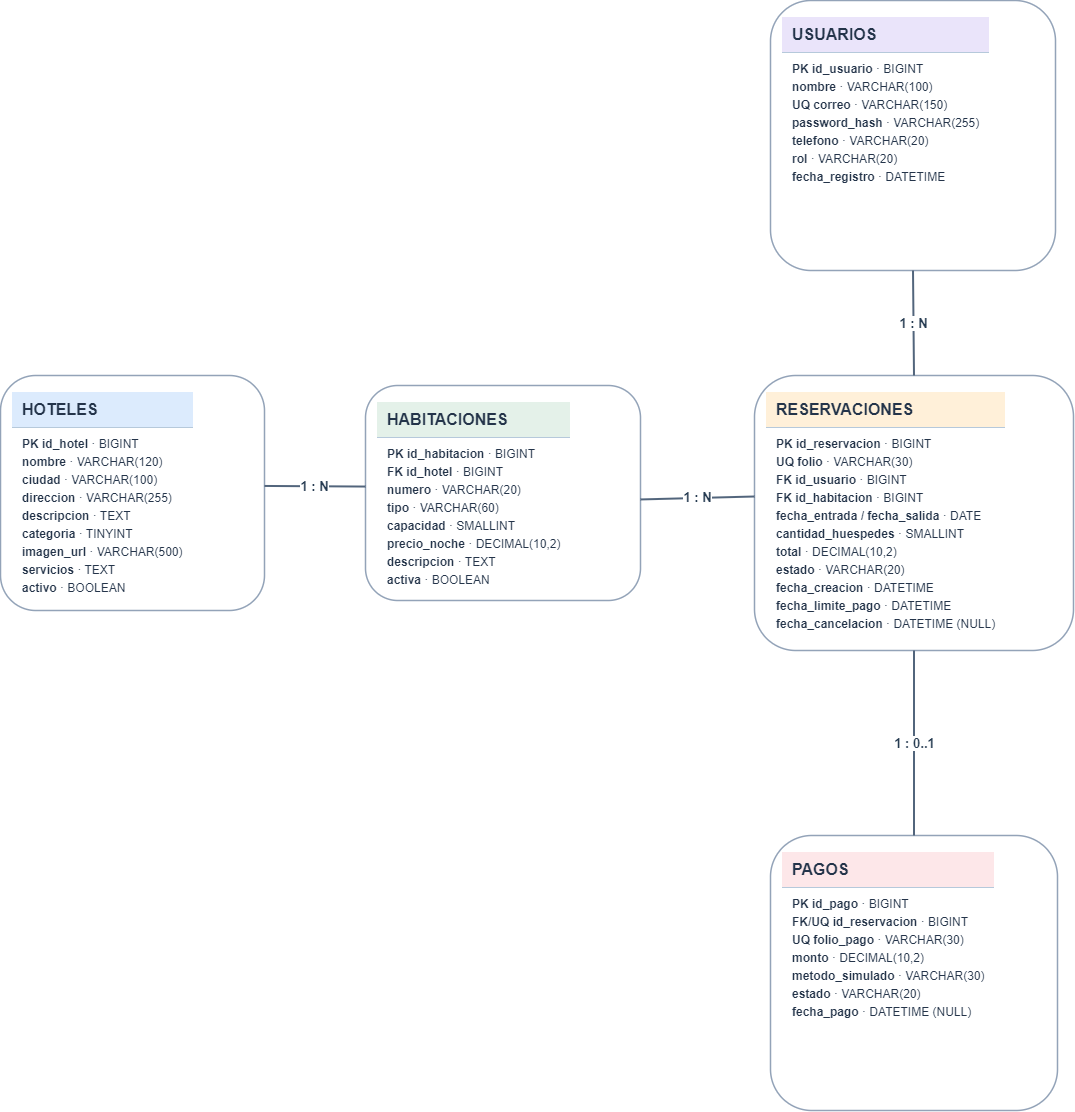

The diagram above was exported from draw.io. Its source (the exported page's mxGraphModel, read from the mxfile embedded in the PNG):
<mxGraphModel dx="2035" dy="1195" grid="1" gridSize="10" guides="1" tooltips="1" connect="1" arrows="1" fold="1" page="1" pageScale="1" pageWidth="1480" pageHeight="1150" math="0" shadow="0">
  <root>
    <mxCell id="0" />
    <mxCell id="1" parent="0" />
    <mxCell id="hotel" value="&lt;div style=&quot;background-color:#DCEBFD;padding:8px 10px;border-bottom:1px solid #B6C9DB;font-size:16px;font-weight:700;&quot;&gt;HOTELES&lt;/div&gt;&lt;div style=&quot;padding:7px 10px;font-size:12px&quot;&gt;&lt;div style=&quot;line-height:1.5&quot;&gt;&lt;b&gt;PK id_hotel&lt;/b&gt;  ·  BIGINT&lt;/div&gt;&lt;div style=&quot;line-height:1.5&quot;&gt;&lt;b&gt;nombre&lt;/b&gt;  ·  VARCHAR(120)&lt;/div&gt;&lt;div style=&quot;line-height:1.5&quot;&gt;&lt;b&gt;ciudad&lt;/b&gt;  ·  VARCHAR(100)&lt;/div&gt;&lt;div style=&quot;line-height:1.5&quot;&gt;&lt;b&gt;direccion&lt;/b&gt;  ·  VARCHAR(255)&lt;/div&gt;&lt;div style=&quot;line-height:1.5&quot;&gt;&lt;b&gt;descripcion&lt;/b&gt;  ·  TEXT&lt;/div&gt;&lt;div style=&quot;line-height:1.5&quot;&gt;&lt;b&gt;categoria&lt;/b&gt;  ·  TINYINT&lt;/div&gt;&lt;div style=&quot;line-height:1.5&quot;&gt;&lt;b&gt;imagen_url&lt;/b&gt;  ·  VARCHAR(500)&lt;/div&gt;&lt;div style=&quot;line-height:1.5&quot;&gt;&lt;b&gt;servicios&lt;/b&gt;  ·  TEXT&lt;/div&gt;&lt;div style=&quot;line-height:1.5&quot;&gt;&lt;b&gt;activo&lt;/b&gt;  ·  BOOLEAN&lt;/div&gt;&lt;/div&gt;" style="rounded=1;whiteSpace=wrap;html=1;align=left;verticalAlign=top;spacing=12;strokeWidth=1.5;strokeColor=#93A3B8;fillColor=#FFFFFF;fontColor=#24344A;fontSize=13;shadow=0;" parent="1" vertex="1">
      <mxGeometry x="60" y="395" width="264" height="235" as="geometry" />
    </mxCell>
    <mxCell id="habitacion" value="&lt;div style=&quot;background-color:#E4F1E9;padding:8px 10px;border-bottom:1px solid #B6C9DB;font-size:16px;font-weight:700;&quot;&gt;HABITACIONES&lt;/div&gt;&lt;div style=&quot;padding:7px 10px;font-size:12px&quot;&gt;&lt;div style=&quot;line-height:1.5&quot;&gt;&lt;b&gt;PK id_habitacion&lt;/b&gt;  ·  BIGINT&lt;/div&gt;&lt;div style=&quot;line-height:1.5&quot;&gt;&lt;b&gt;FK id_hotel&lt;/b&gt;  ·  BIGINT&lt;/div&gt;&lt;div style=&quot;line-height:1.5&quot;&gt;&lt;b&gt;numero&lt;/b&gt;  ·  VARCHAR(20)&lt;/div&gt;&lt;div style=&quot;line-height:1.5&quot;&gt;&lt;b&gt;tipo&lt;/b&gt;  ·  VARCHAR(60)&lt;/div&gt;&lt;div style=&quot;line-height:1.5&quot;&gt;&lt;b&gt;capacidad&lt;/b&gt;  ·  SMALLINT&lt;/div&gt;&lt;div style=&quot;line-height:1.5&quot;&gt;&lt;b&gt;precio_noche&lt;/b&gt;  ·  DECIMAL(10,2)&lt;/div&gt;&lt;div style=&quot;line-height:1.5&quot;&gt;&lt;b&gt;descripcion&lt;/b&gt;  ·  TEXT&lt;/div&gt;&lt;div style=&quot;line-height:1.5&quot;&gt;&lt;b&gt;activa&lt;/b&gt;  ·  BOOLEAN&lt;/div&gt;&lt;/div&gt;" style="rounded=1;whiteSpace=wrap;html=1;align=left;verticalAlign=top;spacing=12;strokeWidth=1.5;strokeColor=#93A3B8;fillColor=#FFFFFF;fontColor=#24344A;fontSize=13;shadow=0;" parent="1" vertex="1">
      <mxGeometry x="425" y="405" width="275" height="215" as="geometry" />
    </mxCell>
    <mxCell id="reserva" value="&lt;div style=&quot;background-color:#FFF0D9;padding:8px 10px;border-bottom:1px solid #B6C9DB;font-size:16px;font-weight:700;&quot;&gt;RESERVACIONES&lt;/div&gt;&lt;div style=&quot;padding:7px 10px;font-size:12px&quot;&gt;&lt;div style=&quot;line-height:1.5&quot;&gt;&lt;b&gt;PK id_reservacion&lt;/b&gt;  ·  BIGINT&lt;/div&gt;&lt;div style=&quot;line-height:1.5&quot;&gt;&lt;b&gt;UQ folio&lt;/b&gt;  ·  VARCHAR(30)&lt;/div&gt;&lt;div style=&quot;line-height:1.5&quot;&gt;&lt;b&gt;FK id_usuario&lt;/b&gt;  ·  BIGINT&lt;/div&gt;&lt;div style=&quot;line-height:1.5&quot;&gt;&lt;b&gt;FK id_habitacion&lt;/b&gt;  ·  BIGINT&lt;/div&gt;&lt;div style=&quot;line-height:1.5&quot;&gt;&lt;b&gt;fecha_entrada / fecha_salida&lt;/b&gt;  ·  DATE&lt;/div&gt;&lt;div style=&quot;line-height:1.5&quot;&gt;&lt;b&gt;cantidad_huespedes&lt;/b&gt;  ·  SMALLINT&lt;/div&gt;&lt;div style=&quot;line-height:1.5&quot;&gt;&lt;b&gt;total&lt;/b&gt;  ·  DECIMAL(10,2)&lt;/div&gt;&lt;div style=&quot;line-height:1.5&quot;&gt;&lt;b&gt;estado&lt;/b&gt;  ·  VARCHAR(20)&lt;/div&gt;&lt;div style=&quot;line-height:1.5&quot;&gt;&lt;b&gt;fecha_creacion&lt;/b&gt;  ·  DATETIME&lt;/div&gt;&lt;div style=&quot;line-height:1.5&quot;&gt;&lt;b&gt;fecha_limite_pago&lt;/b&gt;  ·  DATETIME&lt;/div&gt;&lt;div style=&quot;line-height:1.5&quot;&gt;&lt;b&gt;fecha_cancelacion&lt;/b&gt;  ·  DATETIME (NULL)&lt;/div&gt;&lt;/div&gt;" style="rounded=1;whiteSpace=wrap;html=1;align=left;verticalAlign=top;spacing=12;strokeWidth=1.5;strokeColor=#93A3B8;fillColor=#FFFFFF;fontColor=#24344A;fontSize=13;shadow=0;" parent="1" vertex="1">
      <mxGeometry x="814" y="395" width="319" height="275" as="geometry" />
    </mxCell>
    <mxCell id="usuario" value="&lt;div style=&quot;background-color:#EAE4FA;padding:8px 10px;border-bottom:1px solid #B6C9DB;font-size:16px;font-weight:700;&quot;&gt;USUARIOS&lt;/div&gt;&lt;div style=&quot;padding:7px 10px;font-size:12px&quot;&gt;&lt;div style=&quot;line-height:1.5&quot;&gt;&lt;b&gt;PK id_usuario&lt;/b&gt;  ·  BIGINT&lt;/div&gt;&lt;div style=&quot;line-height:1.5&quot;&gt;&lt;b&gt;nombre&lt;/b&gt;  ·  VARCHAR(100)&lt;/div&gt;&lt;div style=&quot;line-height:1.5&quot;&gt;&lt;b&gt;UQ correo&lt;/b&gt;  ·  VARCHAR(150)&lt;/div&gt;&lt;div style=&quot;line-height:1.5&quot;&gt;&lt;b&gt;password_hash&lt;/b&gt;  ·  VARCHAR(255)&lt;/div&gt;&lt;div style=&quot;line-height:1.5&quot;&gt;&lt;b&gt;telefono&lt;/b&gt;  ·  VARCHAR(20)&lt;/div&gt;&lt;div style=&quot;line-height:1.5&quot;&gt;&lt;b&gt;rol&lt;/b&gt;  ·  VARCHAR(20)&lt;/div&gt;&lt;div style=&quot;line-height:1.5&quot;&gt;&lt;b&gt;fecha_registro&lt;/b&gt;  ·  DATETIME&lt;/div&gt;&lt;/div&gt;" style="rounded=1;whiteSpace=wrap;html=1;align=left;verticalAlign=top;spacing=12;strokeWidth=1.5;strokeColor=#93A3B8;fillColor=#FFFFFF;fontColor=#24344A;fontSize=13;shadow=0;" parent="1" vertex="1">
      <mxGeometry x="830" y="20" width="285" height="270" as="geometry" />
    </mxCell>
    <mxCell id="pago" value="&lt;div style=&quot;background-color:#FDE7E9;padding:8px 10px;border-bottom:1px solid #B6C9DB;font-size:16px;font-weight:700;&quot;&gt;PAGOS&lt;/div&gt;&lt;div style=&quot;padding:7px 10px;font-size:12px&quot;&gt;&lt;div style=&quot;line-height:1.5&quot;&gt;&lt;b&gt;PK id_pago&lt;/b&gt;  ·  BIGINT&lt;/div&gt;&lt;div style=&quot;line-height:1.5&quot;&gt;&lt;b&gt;FK/UQ id_reservacion&lt;/b&gt;  ·  BIGINT&lt;/div&gt;&lt;div style=&quot;line-height:1.5&quot;&gt;&lt;b&gt;UQ folio_pago&lt;/b&gt;  ·  VARCHAR(30)&lt;/div&gt;&lt;div style=&quot;line-height:1.5&quot;&gt;&lt;b&gt;monto&lt;/b&gt;  ·  DECIMAL(10,2)&lt;/div&gt;&lt;div style=&quot;line-height:1.5&quot;&gt;&lt;b&gt;metodo_simulado&lt;/b&gt;  ·  VARCHAR(30)&lt;/div&gt;&lt;div style=&quot;line-height:1.5&quot;&gt;&lt;b&gt;estado&lt;/b&gt;  ·  VARCHAR(20)&lt;/div&gt;&lt;div style=&quot;line-height:1.5&quot;&gt;&lt;b&gt;fecha_pago&lt;/b&gt;  ·  DATETIME (NULL)&lt;/div&gt;&lt;/div&gt;" style="rounded=1;whiteSpace=wrap;html=1;align=left;verticalAlign=top;spacing=12;strokeWidth=1.5;strokeColor=#93A3B8;fillColor=#FFFFFF;fontColor=#24344A;fontSize=13;shadow=0;" parent="1" vertex="1">
      <mxGeometry x="830" y="855" width="287" height="275" as="geometry" />
    </mxCell>
    <mxCell id="e1" value="1 : N" style="endArrow=none;startArrow=none;html=1;strokeColor=#52657C;strokeWidth=2;rounded=0;labelBackgroundColor=#FFFFFF;fontColor=#263B51;fontSize=13;fontStyle=1;exitX=1;exitY=0.47;entryX=0;entryY=0.47;" parent="1" source="hotel" target="habitacion" edge="1">
      <mxGeometry relative="1" as="geometry" />
    </mxCell>
    <mxCell id="e2" value="1 : N" style="endArrow=none;startArrow=none;html=1;strokeColor=#52657C;strokeWidth=2;rounded=0;labelBackgroundColor=#FFFFFF;fontColor=#263B51;fontSize=13;fontStyle=1;exitX=1;exitY=0.53;entryX=0;entryY=0.44;" parent="1" source="habitacion" target="reserva" edge="1">
      <mxGeometry relative="1" as="geometry" />
    </mxCell>
    <mxCell id="e3" value="1 : N" style="endArrow=none;startArrow=none;html=1;strokeColor=#52657C;strokeWidth=2;rounded=0;labelBackgroundColor=#FFFFFF;fontColor=#263B51;fontSize=13;fontStyle=1;exitX=0.5;exitY=1;entryX=0.5;entryY=0;" parent="1" source="usuario" target="reserva" edge="1">
      <mxGeometry relative="1" as="geometry" />
    </mxCell>
    <mxCell id="e4" value="1 : 0..1" style="endArrow=none;startArrow=none;html=1;strokeColor=#52657C;strokeWidth=2;rounded=0;labelBackgroundColor=#FFFFFF;fontColor=#263B51;fontSize=13;fontStyle=1;exitX=0.5;exitY=1;entryX=0.5;entryY=0;" parent="1" source="reserva" target="pago" edge="1">
      <mxGeometry relative="1" as="geometry" />
    </mxCell>
  </root>
</mxGraphModel>